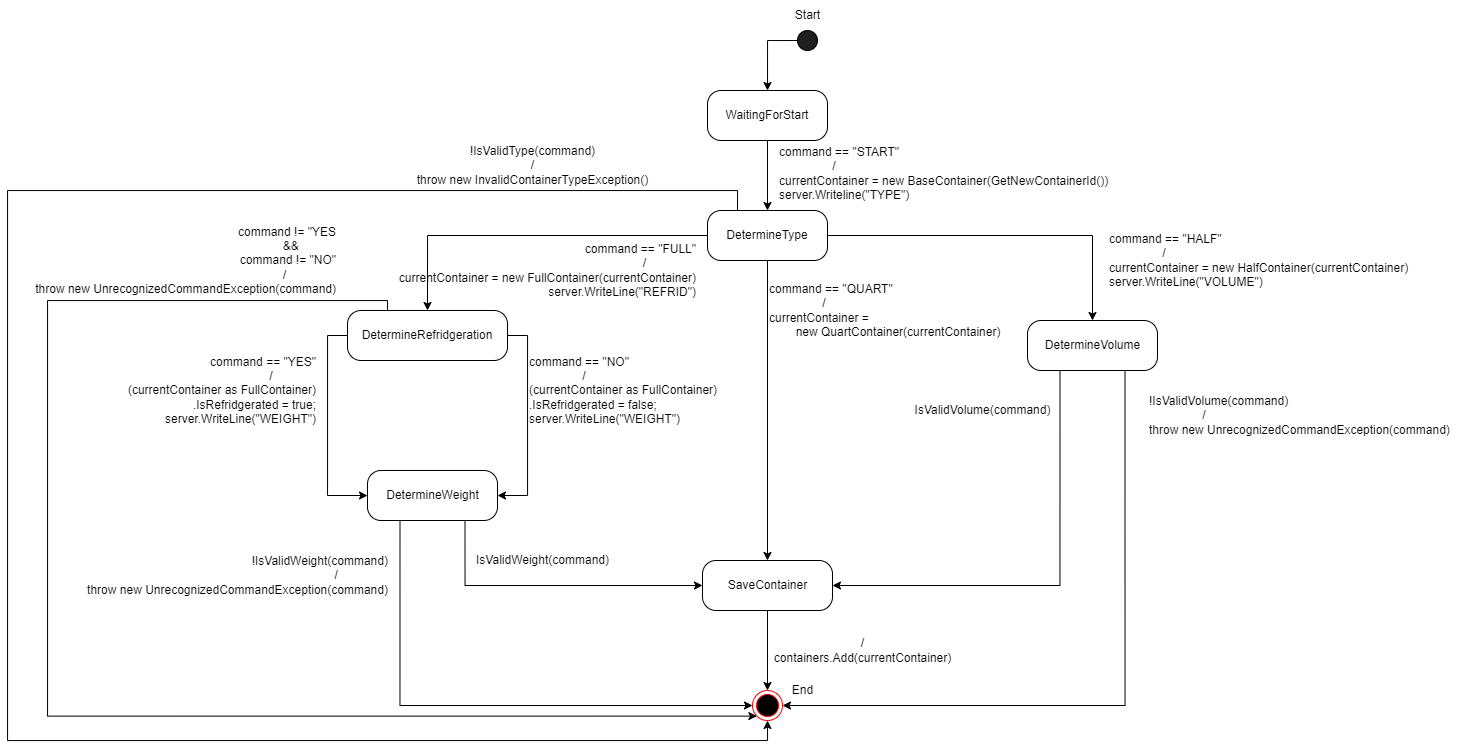

The diagram above was exported from draw.io. Its source (the exported page's mxGraphModel, read from the mxfile embedded in the PNG):
<mxGraphModel dx="2493" dy="515" grid="1" gridSize="10" guides="0" tooltips="1" connect="1" arrows="1" fold="1" page="1" pageScale="1" pageWidth="1400" pageHeight="850" math="0" shadow="0">
  <root>
    <mxCell id="0" />
    <mxCell id="1" parent="0" />
    <mxCell id="9JnAFeOKPi51uZRdUpVr-8" value="" style="group" vertex="1" connectable="0" parent="1">
      <mxGeometry x="470" y="200" width="120" height="50" as="geometry" />
    </mxCell>
    <mxCell id="9JnAFeOKPi51uZRdUpVr-4" value="" style="rounded=1;whiteSpace=wrap;html=1;fillColor=#FFFFFF;arcSize=27;" vertex="1" parent="9JnAFeOKPi51uZRdUpVr-8">
      <mxGeometry width="120" height="50" as="geometry" />
    </mxCell>
    <mxCell id="9JnAFeOKPi51uZRdUpVr-5" value="WaitingForStart" style="text;html=1;strokeColor=none;fillColor=none;align=center;verticalAlign=middle;whiteSpace=wrap;rounded=0;" vertex="1" parent="9JnAFeOKPi51uZRdUpVr-8">
      <mxGeometry x="30" y="14.285714285714286" width="60" height="21.428571428571427" as="geometry" />
    </mxCell>
    <mxCell id="9JnAFeOKPi51uZRdUpVr-11" value="" style="group" vertex="1" connectable="0" parent="1">
      <mxGeometry x="470" y="320" width="120" height="50" as="geometry" />
    </mxCell>
    <mxCell id="9JnAFeOKPi51uZRdUpVr-12" value="" style="rounded=1;whiteSpace=wrap;html=1;fillColor=#FFFFFF;arcSize=27;" vertex="1" parent="9JnAFeOKPi51uZRdUpVr-11">
      <mxGeometry width="120" height="50" as="geometry" />
    </mxCell>
    <mxCell id="9JnAFeOKPi51uZRdUpVr-13" value="DetermineType" style="text;html=1;strokeColor=none;fillColor=none;align=center;verticalAlign=middle;whiteSpace=wrap;rounded=0;" vertex="1" parent="9JnAFeOKPi51uZRdUpVr-11">
      <mxGeometry x="30" y="14.285714285714286" width="60" height="21.428571428571427" as="geometry" />
    </mxCell>
    <mxCell id="9JnAFeOKPi51uZRdUpVr-14" value="" style="group" vertex="1" connectable="0" parent="1">
      <mxGeometry x="110" y="420" width="160" height="50" as="geometry" />
    </mxCell>
    <mxCell id="9JnAFeOKPi51uZRdUpVr-15" value="" style="rounded=1;whiteSpace=wrap;html=1;fillColor=#FFFFFF;arcSize=27;" vertex="1" parent="9JnAFeOKPi51uZRdUpVr-14">
      <mxGeometry width="160" height="50" as="geometry" />
    </mxCell>
    <mxCell id="9JnAFeOKPi51uZRdUpVr-16" value="DetermineRefridgeration" style="text;html=1;strokeColor=none;fillColor=none;align=center;verticalAlign=middle;whiteSpace=wrap;rounded=0;" vertex="1" parent="9JnAFeOKPi51uZRdUpVr-14">
      <mxGeometry x="40" y="14.285714285714286" width="80" height="21.428571428571427" as="geometry" />
    </mxCell>
    <mxCell id="9JnAFeOKPi51uZRdUpVr-17" value="" style="group" vertex="1" connectable="0" parent="1">
      <mxGeometry x="130" y="580" width="130" height="50" as="geometry" />
    </mxCell>
    <mxCell id="9JnAFeOKPi51uZRdUpVr-18" value="" style="rounded=1;whiteSpace=wrap;html=1;fillColor=#FFFFFF;arcSize=27;" vertex="1" parent="9JnAFeOKPi51uZRdUpVr-17">
      <mxGeometry width="130" height="50" as="geometry" />
    </mxCell>
    <mxCell id="9JnAFeOKPi51uZRdUpVr-19" value="DetermineWeight" style="text;html=1;strokeColor=none;fillColor=none;align=center;verticalAlign=middle;whiteSpace=wrap;rounded=0;" vertex="1" parent="9JnAFeOKPi51uZRdUpVr-17">
      <mxGeometry x="32.5" y="14.285714285714286" width="65" height="21.428571428571427" as="geometry" />
    </mxCell>
    <mxCell id="9JnAFeOKPi51uZRdUpVr-20" value="" style="group" vertex="1" connectable="0" parent="1">
      <mxGeometry x="790" y="430" width="130" height="50" as="geometry" />
    </mxCell>
    <mxCell id="9JnAFeOKPi51uZRdUpVr-21" value="" style="rounded=1;whiteSpace=wrap;html=1;fillColor=#FFFFFF;arcSize=27;" vertex="1" parent="9JnAFeOKPi51uZRdUpVr-20">
      <mxGeometry width="130" height="50" as="geometry" />
    </mxCell>
    <mxCell id="9JnAFeOKPi51uZRdUpVr-22" value="DetermineVolume" style="text;html=1;strokeColor=none;fillColor=none;align=center;verticalAlign=middle;whiteSpace=wrap;rounded=0;" vertex="1" parent="9JnAFeOKPi51uZRdUpVr-20">
      <mxGeometry x="32.5" y="14.285714285714286" width="65" height="21.428571428571427" as="geometry" />
    </mxCell>
    <mxCell id="9JnAFeOKPi51uZRdUpVr-23" value="" style="group" vertex="1" connectable="0" parent="1">
      <mxGeometry x="465" y="670" width="130" height="50" as="geometry" />
    </mxCell>
    <mxCell id="9JnAFeOKPi51uZRdUpVr-24" value="" style="rounded=1;whiteSpace=wrap;html=1;fillColor=#FFFFFF;arcSize=27;" vertex="1" parent="9JnAFeOKPi51uZRdUpVr-23">
      <mxGeometry width="130" height="50" as="geometry" />
    </mxCell>
    <mxCell id="9JnAFeOKPi51uZRdUpVr-25" value="SaveContainer" style="text;html=1;strokeColor=none;fillColor=none;align=center;verticalAlign=middle;whiteSpace=wrap;rounded=0;" vertex="1" parent="9JnAFeOKPi51uZRdUpVr-23">
      <mxGeometry x="32.5" y="14.285714285714286" width="65" height="21.428571428571427" as="geometry" />
    </mxCell>
    <mxCell id="9JnAFeOKPi51uZRdUpVr-26" value="" style="group" vertex="1" connectable="0" parent="1">
      <mxGeometry x="560" y="110" width="40" height="50" as="geometry" />
    </mxCell>
    <mxCell id="9JnAFeOKPi51uZRdUpVr-1" value="" style="ellipse;whiteSpace=wrap;html=1;fillColor=#1F1F1F;" vertex="1" parent="9JnAFeOKPi51uZRdUpVr-26">
      <mxGeometry y="30" width="20" height="20" as="geometry" />
    </mxCell>
    <mxCell id="9JnAFeOKPi51uZRdUpVr-2" value="Start" style="text;html=1;align=center;verticalAlign=middle;resizable=0;points=[];autosize=1;strokeColor=none;fillColor=none;" vertex="1" parent="9JnAFeOKPi51uZRdUpVr-26">
      <mxGeometry x="-10" y="5" width="40" height="20" as="geometry" />
    </mxCell>
    <mxCell id="9JnAFeOKPi51uZRdUpVr-27" style="edgeStyle=orthogonalEdgeStyle;rounded=0;orthogonalLoop=1;jettySize=auto;html=1;exitX=0;exitY=0.5;exitDx=0;exitDy=0;entryX=0.5;entryY=0;entryDx=0;entryDy=0;" edge="1" parent="1" source="9JnAFeOKPi51uZRdUpVr-1" target="9JnAFeOKPi51uZRdUpVr-4">
      <mxGeometry relative="1" as="geometry" />
    </mxCell>
    <mxCell id="9JnAFeOKPi51uZRdUpVr-28" style="edgeStyle=orthogonalEdgeStyle;rounded=0;orthogonalLoop=1;jettySize=auto;html=1;exitX=0.5;exitY=1;exitDx=0;exitDy=0;entryX=0.5;entryY=0;entryDx=0;entryDy=0;" edge="1" parent="1" source="9JnAFeOKPi51uZRdUpVr-4" target="9JnAFeOKPi51uZRdUpVr-12">
      <mxGeometry relative="1" as="geometry" />
    </mxCell>
    <mxCell id="9JnAFeOKPi51uZRdUpVr-29" value="command == &quot;START&quot;&lt;br&gt;&lt;span style=&quot;white-space: pre;&quot;&gt;&#09;&lt;/span&gt;&lt;span style=&quot;white-space: pre;&quot;&gt;&#09;&lt;/span&gt;/&lt;br&gt;currentContainer = new BaseContainer(GetNewContainerId())&lt;br&gt;server.Writeline(&quot;TYPE&quot;)" style="text;html=1;align=left;verticalAlign=middle;resizable=0;points=[];autosize=1;strokeColor=none;fillColor=none;" vertex="1" parent="1">
      <mxGeometry x="540" y="253" width="340" height="60" as="geometry" />
    </mxCell>
    <mxCell id="9JnAFeOKPi51uZRdUpVr-30" style="edgeStyle=orthogonalEdgeStyle;rounded=0;orthogonalLoop=1;jettySize=auto;html=1;exitX=0;exitY=0.5;exitDx=0;exitDy=0;entryX=0.5;entryY=0;entryDx=0;entryDy=0;" edge="1" parent="1" source="9JnAFeOKPi51uZRdUpVr-12" target="9JnAFeOKPi51uZRdUpVr-15">
      <mxGeometry relative="1" as="geometry" />
    </mxCell>
    <mxCell id="9JnAFeOKPi51uZRdUpVr-31" value="command == &quot;FULL&quot;&lt;br&gt;/&lt;span style=&quot;white-space: pre;&quot;&gt;&#09;&lt;/span&gt;&lt;span style=&quot;white-space: pre;&quot;&gt;&#09;&lt;/span&gt;&lt;br&gt;currentContainer = new FullContainer(currentContainer)&lt;br&gt;server.WriteLine(&quot;REFRID&quot;)" style="text;html=1;align=right;verticalAlign=middle;resizable=0;points=[];autosize=1;strokeColor=none;fillColor=none;" vertex="1" parent="1">
      <mxGeometry x="150" y="350" width="310" height="60" as="geometry" />
    </mxCell>
    <mxCell id="9JnAFeOKPi51uZRdUpVr-32" style="edgeStyle=orthogonalEdgeStyle;rounded=0;orthogonalLoop=1;jettySize=auto;html=1;exitX=1;exitY=0.5;exitDx=0;exitDy=0;entryX=0.5;entryY=0;entryDx=0;entryDy=0;" edge="1" parent="1" source="9JnAFeOKPi51uZRdUpVr-12" target="9JnAFeOKPi51uZRdUpVr-21">
      <mxGeometry relative="1" as="geometry" />
    </mxCell>
    <mxCell id="9JnAFeOKPi51uZRdUpVr-33" value="command == &quot;HALF&quot;&lt;br&gt;&lt;span style=&quot;white-space: pre;&quot;&gt;&#09;&lt;/span&gt;&lt;span style=&quot;white-space: pre;&quot;&gt;&#09;&lt;/span&gt;/&lt;span style=&quot;white-space: pre;&quot;&gt;&#09;&lt;/span&gt;&lt;span style=&quot;white-space: pre;&quot;&gt;&#09;&lt;/span&gt;&lt;br&gt;currentContainer = new HalfContainer(currentContainer)&lt;br&gt;server.WriteLine(&quot;VOLUME&quot;)" style="text;html=1;align=left;verticalAlign=middle;resizable=0;points=[];autosize=1;strokeColor=none;fillColor=none;" vertex="1" parent="1">
      <mxGeometry x="870" y="340" width="310" height="60" as="geometry" />
    </mxCell>
    <mxCell id="9JnAFeOKPi51uZRdUpVr-34" style="edgeStyle=orthogonalEdgeStyle;rounded=0;orthogonalLoop=1;jettySize=auto;html=1;exitX=0.5;exitY=1;exitDx=0;exitDy=0;entryX=0.5;entryY=0;entryDx=0;entryDy=0;" edge="1" parent="1" source="9JnAFeOKPi51uZRdUpVr-12" target="9JnAFeOKPi51uZRdUpVr-24">
      <mxGeometry relative="1" as="geometry" />
    </mxCell>
    <mxCell id="9JnAFeOKPi51uZRdUpVr-35" value="command == &quot;QUART&quot;&lt;br&gt;&lt;span style=&quot;white-space: pre;&quot;&gt;&#09;&lt;/span&gt;&lt;span style=&quot;white-space: pre;&quot;&gt;&#09;&lt;/span&gt;/&lt;span style=&quot;white-space: pre;&quot;&gt;&#09;&lt;/span&gt;&lt;span style=&quot;white-space: pre;&quot;&gt;&#09;&lt;/span&gt;&lt;br&gt;currentContainer = &lt;br&gt;&lt;span style=&quot;white-space: pre;&quot;&gt;&#09;&lt;/span&gt;new QuartContainer(currentContainer)" style="text;html=1;align=left;verticalAlign=middle;resizable=0;points=[];autosize=1;strokeColor=none;fillColor=none;" vertex="1" parent="1">
      <mxGeometry x="530" y="390" width="250" height="60" as="geometry" />
    </mxCell>
    <mxCell id="9JnAFeOKPi51uZRdUpVr-37" style="edgeStyle=orthogonalEdgeStyle;rounded=0;orthogonalLoop=1;jettySize=auto;html=1;exitX=0;exitY=0.5;exitDx=0;exitDy=0;entryX=0;entryY=0.5;entryDx=0;entryDy=0;" edge="1" parent="1" source="9JnAFeOKPi51uZRdUpVr-15" target="9JnAFeOKPi51uZRdUpVr-18">
      <mxGeometry relative="1" as="geometry" />
    </mxCell>
    <mxCell id="9JnAFeOKPi51uZRdUpVr-38" style="edgeStyle=orthogonalEdgeStyle;rounded=0;orthogonalLoop=1;jettySize=auto;html=1;exitX=1;exitY=0.5;exitDx=0;exitDy=0;entryX=1;entryY=0.5;entryDx=0;entryDy=0;" edge="1" parent="1" source="9JnAFeOKPi51uZRdUpVr-15" target="9JnAFeOKPi51uZRdUpVr-18">
      <mxGeometry relative="1" as="geometry" />
    </mxCell>
    <mxCell id="9JnAFeOKPi51uZRdUpVr-39" value="command == &quot;YES&quot;&lt;br&gt;/&amp;nbsp;&lt;span style=&quot;white-space: pre;&quot;&gt;&#09;&lt;/span&gt;&amp;nbsp; &amp;nbsp; &amp;nbsp;&amp;nbsp;&lt;br&gt;(currentContainer as FullContainer)&lt;br&gt;.IsRefridgerated = true;&lt;br&gt;server.WriteLine(&quot;WEIGHT&quot;)" style="text;html=1;align=right;verticalAlign=middle;resizable=0;points=[];autosize=1;strokeColor=none;fillColor=none;" vertex="1" parent="1">
      <mxGeometry x="-120" y="460" width="200" height="80" as="geometry" />
    </mxCell>
    <mxCell id="9JnAFeOKPi51uZRdUpVr-40" value="command == &quot;NO&quot;&lt;br&gt;&lt;span style=&quot;&quot;&gt;&#09;&lt;/span&gt;&lt;span style=&quot;&quot;&gt;&#09;&lt;/span&gt;&lt;span style=&quot;white-space: pre;&quot;&gt;&#09;&lt;/span&gt;&lt;span style=&quot;white-space: pre;&quot;&gt;&#09;&lt;/span&gt;/&amp;nbsp;&lt;span style=&quot;&quot;&gt;&#09;&lt;/span&gt;&amp;nbsp; &amp;nbsp; &amp;nbsp;&amp;nbsp;&lt;br&gt;(currentContainer as FullContainer)&lt;br&gt;.IsRefridgerated = false;&lt;br&gt;&lt;span style=&quot;text-align: right;&quot;&gt;server.WriteLine(&quot;WEIGHT&quot;)&lt;/span&gt;" style="text;html=1;align=left;verticalAlign=middle;resizable=0;points=[];autosize=1;strokeColor=none;fillColor=none;" vertex="1" parent="1">
      <mxGeometry x="290" y="460" width="200" height="80" as="geometry" />
    </mxCell>
    <mxCell id="9JnAFeOKPi51uZRdUpVr-44" value="command != &quot;YES&lt;br&gt;&amp;amp;&amp;amp;&lt;span style=&quot;white-space: pre;&quot;&gt;&#09;&lt;/span&gt;&lt;span style=&quot;white-space: pre;&quot;&gt;&#09;&lt;/span&gt;&lt;br&gt;command != &quot;NO&quot;&lt;br&gt;/&lt;span style=&quot;white-space: pre;&quot;&gt;&#09;&lt;/span&gt;&lt;span style=&quot;white-space: pre;&quot;&gt;&#09;&lt;/span&gt;&lt;br&gt;throw new UnrecognizedCommandException(command)" style="text;html=1;align=right;verticalAlign=middle;resizable=0;points=[];autosize=1;strokeColor=none;fillColor=none;" vertex="1" parent="1">
      <mxGeometry x="-220" y="330" width="320" height="80" as="geometry" />
    </mxCell>
    <mxCell id="9JnAFeOKPi51uZRdUpVr-45" style="edgeStyle=orthogonalEdgeStyle;rounded=0;orthogonalLoop=1;jettySize=auto;html=1;exitX=0.75;exitY=1;exitDx=0;exitDy=0;entryX=0;entryY=0.5;entryDx=0;entryDy=0;" edge="1" parent="1" source="9JnAFeOKPi51uZRdUpVr-18" target="9JnAFeOKPi51uZRdUpVr-24">
      <mxGeometry relative="1" as="geometry" />
    </mxCell>
    <mxCell id="9JnAFeOKPi51uZRdUpVr-46" value="IsValidWeight(command)" style="text;html=1;align=center;verticalAlign=middle;resizable=0;points=[];autosize=1;strokeColor=none;fillColor=none;" vertex="1" parent="1">
      <mxGeometry x="230" y="660" width="150" height="20" as="geometry" />
    </mxCell>
    <mxCell id="9JnAFeOKPi51uZRdUpVr-49" value="&lt;div style=&quot;text-align: right;&quot;&gt;&lt;span style=&quot;background-color: initial;&quot;&gt;!IsValidWeight(command)&lt;/span&gt;&lt;/div&gt;&lt;div style=&quot;text-align: right;&quot;&gt;&lt;span style=&quot;background-color: initial;&quot;&gt;/&lt;span style=&quot;white-space: pre;&quot;&gt;&#09;&lt;/span&gt;&lt;span style=&quot;white-space: pre;&quot;&gt;&#09;&lt;/span&gt;&lt;/span&gt;&lt;/div&gt;&lt;div style=&quot;text-align: right;&quot;&gt;&lt;span style=&quot;background-color: initial;&quot;&gt;throw new UnrecognizedCommandException(command)&lt;/span&gt;&lt;/div&gt;" style="text;html=1;align=center;verticalAlign=middle;resizable=0;points=[];autosize=1;strokeColor=none;fillColor=none;" vertex="1" parent="1">
      <mxGeometry x="-160" y="660" width="320" height="50" as="geometry" />
    </mxCell>
    <mxCell id="9JnAFeOKPi51uZRdUpVr-50" style="edgeStyle=orthogonalEdgeStyle;rounded=0;orthogonalLoop=1;jettySize=auto;html=1;exitX=0.25;exitY=1;exitDx=0;exitDy=0;entryX=1;entryY=0.5;entryDx=0;entryDy=0;" edge="1" parent="1" source="9JnAFeOKPi51uZRdUpVr-21" target="9JnAFeOKPi51uZRdUpVr-24">
      <mxGeometry relative="1" as="geometry" />
    </mxCell>
    <mxCell id="9JnAFeOKPi51uZRdUpVr-51" value="IsValidVolume(command)" style="text;html=1;align=center;verticalAlign=middle;resizable=0;points=[];autosize=1;strokeColor=none;fillColor=none;" vertex="1" parent="1">
      <mxGeometry x="670" y="510" width="150" height="20" as="geometry" />
    </mxCell>
    <mxCell id="9JnAFeOKPi51uZRdUpVr-54" value="&lt;div style=&quot;&quot;&gt;&lt;span style=&quot;background-color: initial;&quot;&gt;!IsValidVolume(command)&lt;/span&gt;&lt;/div&gt;&lt;div style=&quot;&quot;&gt;&lt;span style=&quot;background-color: initial;&quot;&gt;&lt;span style=&quot;white-space: pre;&quot;&gt;&#09;&lt;/span&gt;&lt;span style=&quot;white-space: pre;&quot;&gt;&#09;&lt;/span&gt;/&lt;/span&gt;&lt;/div&gt;&lt;div style=&quot;&quot;&gt;&lt;span style=&quot;background-color: initial;&quot;&gt;throw new UnrecognizedCommandException(command)&lt;/span&gt;&lt;/div&gt;" style="text;html=1;align=left;verticalAlign=middle;resizable=0;points=[];autosize=1;strokeColor=none;fillColor=none;" vertex="1" parent="1">
      <mxGeometry x="910" y="500" width="320" height="50" as="geometry" />
    </mxCell>
    <mxCell id="9JnAFeOKPi51uZRdUpVr-59" value="" style="group" vertex="1" connectable="0" parent="1">
      <mxGeometry x="515" y="800" width="70" height="30" as="geometry" />
    </mxCell>
    <mxCell id="9JnAFeOKPi51uZRdUpVr-58" value="" style="ellipse;html=1;shape=endState;fillColor=#000000;strokeColor=#ff0000;" vertex="1" parent="9JnAFeOKPi51uZRdUpVr-59">
      <mxGeometry width="30" height="30" as="geometry" />
    </mxCell>
    <mxCell id="9JnAFeOKPi51uZRdUpVr-60" style="edgeStyle=orthogonalEdgeStyle;rounded=0;orthogonalLoop=1;jettySize=auto;html=1;exitX=0.5;exitY=1;exitDx=0;exitDy=0;entryX=0.5;entryY=0;entryDx=0;entryDy=0;" edge="1" parent="1" source="9JnAFeOKPi51uZRdUpVr-24" target="9JnAFeOKPi51uZRdUpVr-58">
      <mxGeometry relative="1" as="geometry" />
    </mxCell>
    <mxCell id="9JnAFeOKPi51uZRdUpVr-61" value="/&lt;br&gt;containers.Add(currentContainer)" style="text;html=1;align=center;verticalAlign=middle;resizable=0;points=[];autosize=1;strokeColor=none;fillColor=none;" vertex="1" parent="1">
      <mxGeometry x="530" y="745" width="190" height="30" as="geometry" />
    </mxCell>
    <mxCell id="9JnAFeOKPi51uZRdUpVr-64" style="edgeStyle=orthogonalEdgeStyle;rounded=0;orthogonalLoop=1;jettySize=auto;html=1;exitX=0.25;exitY=1;exitDx=0;exitDy=0;entryX=0;entryY=0.5;entryDx=0;entryDy=0;fontSize=9;" edge="1" parent="1" source="9JnAFeOKPi51uZRdUpVr-18" target="9JnAFeOKPi51uZRdUpVr-58">
      <mxGeometry relative="1" as="geometry" />
    </mxCell>
    <mxCell id="9JnAFeOKPi51uZRdUpVr-65" style="edgeStyle=orthogonalEdgeStyle;rounded=0;orthogonalLoop=1;jettySize=auto;html=1;exitX=0.75;exitY=1;exitDx=0;exitDy=0;entryX=1;entryY=0.5;entryDx=0;entryDy=0;fontSize=9;" edge="1" parent="1" source="9JnAFeOKPi51uZRdUpVr-21" target="9JnAFeOKPi51uZRdUpVr-58">
      <mxGeometry relative="1" as="geometry" />
    </mxCell>
    <mxCell id="9JnAFeOKPi51uZRdUpVr-57" value="End" style="text;html=1;align=center;verticalAlign=middle;resizable=0;points=[];autosize=1;strokeColor=none;fillColor=none;container=1;" vertex="1" parent="1">
      <mxGeometry x="545" y="790" width="40" height="20" as="geometry" />
    </mxCell>
    <mxCell id="9JnAFeOKPi51uZRdUpVr-66" style="edgeStyle=orthogonalEdgeStyle;rounded=0;orthogonalLoop=1;jettySize=auto;html=1;exitX=0.25;exitY=0;exitDx=0;exitDy=0;entryX=0.5;entryY=1;entryDx=0;entryDy=0;fontSize=12;" edge="1" parent="1" source="9JnAFeOKPi51uZRdUpVr-12" target="9JnAFeOKPi51uZRdUpVr-58">
      <mxGeometry relative="1" as="geometry">
        <Array as="points">
          <mxPoint x="500" y="300" />
          <mxPoint x="-230" y="300" />
          <mxPoint x="-230" y="850" />
          <mxPoint x="530" y="850" />
        </Array>
      </mxGeometry>
    </mxCell>
    <mxCell id="9JnAFeOKPi51uZRdUpVr-67" value="&lt;span style=&quot;text-align: right;&quot;&gt;!IsValidType(command)&lt;/span&gt;&lt;br style=&quot;text-align: right;&quot;&gt;&lt;span style=&quot;text-align: right;&quot;&gt;/&lt;/span&gt;&lt;br style=&quot;text-align: right;&quot;&gt;&lt;span style=&quot;text-align: right;&quot;&gt;throw new InvalidContainerTypeException()&lt;/span&gt;" style="text;html=1;align=center;verticalAlign=middle;resizable=0;points=[];autosize=1;strokeColor=none;fillColor=none;fontSize=12;" vertex="1" parent="1">
      <mxGeometry x="170" y="250" width="250" height="50" as="geometry" />
    </mxCell>
    <mxCell id="9JnAFeOKPi51uZRdUpVr-68" style="edgeStyle=orthogonalEdgeStyle;rounded=0;orthogonalLoop=1;jettySize=auto;html=1;exitX=0.25;exitY=0;exitDx=0;exitDy=0;fontSize=12;entryX=0;entryY=1;entryDx=0;entryDy=0;" edge="1" parent="1" source="9JnAFeOKPi51uZRdUpVr-15" target="9JnAFeOKPi51uZRdUpVr-58">
      <mxGeometry relative="1" as="geometry">
        <mxPoint x="-170" y="811.6842490748355" as="targetPoint" />
        <Array as="points">
          <mxPoint x="150" y="410" />
          <mxPoint x="-190" y="410" />
          <mxPoint x="-190" y="826" />
        </Array>
      </mxGeometry>
    </mxCell>
  </root>
</mxGraphModel>